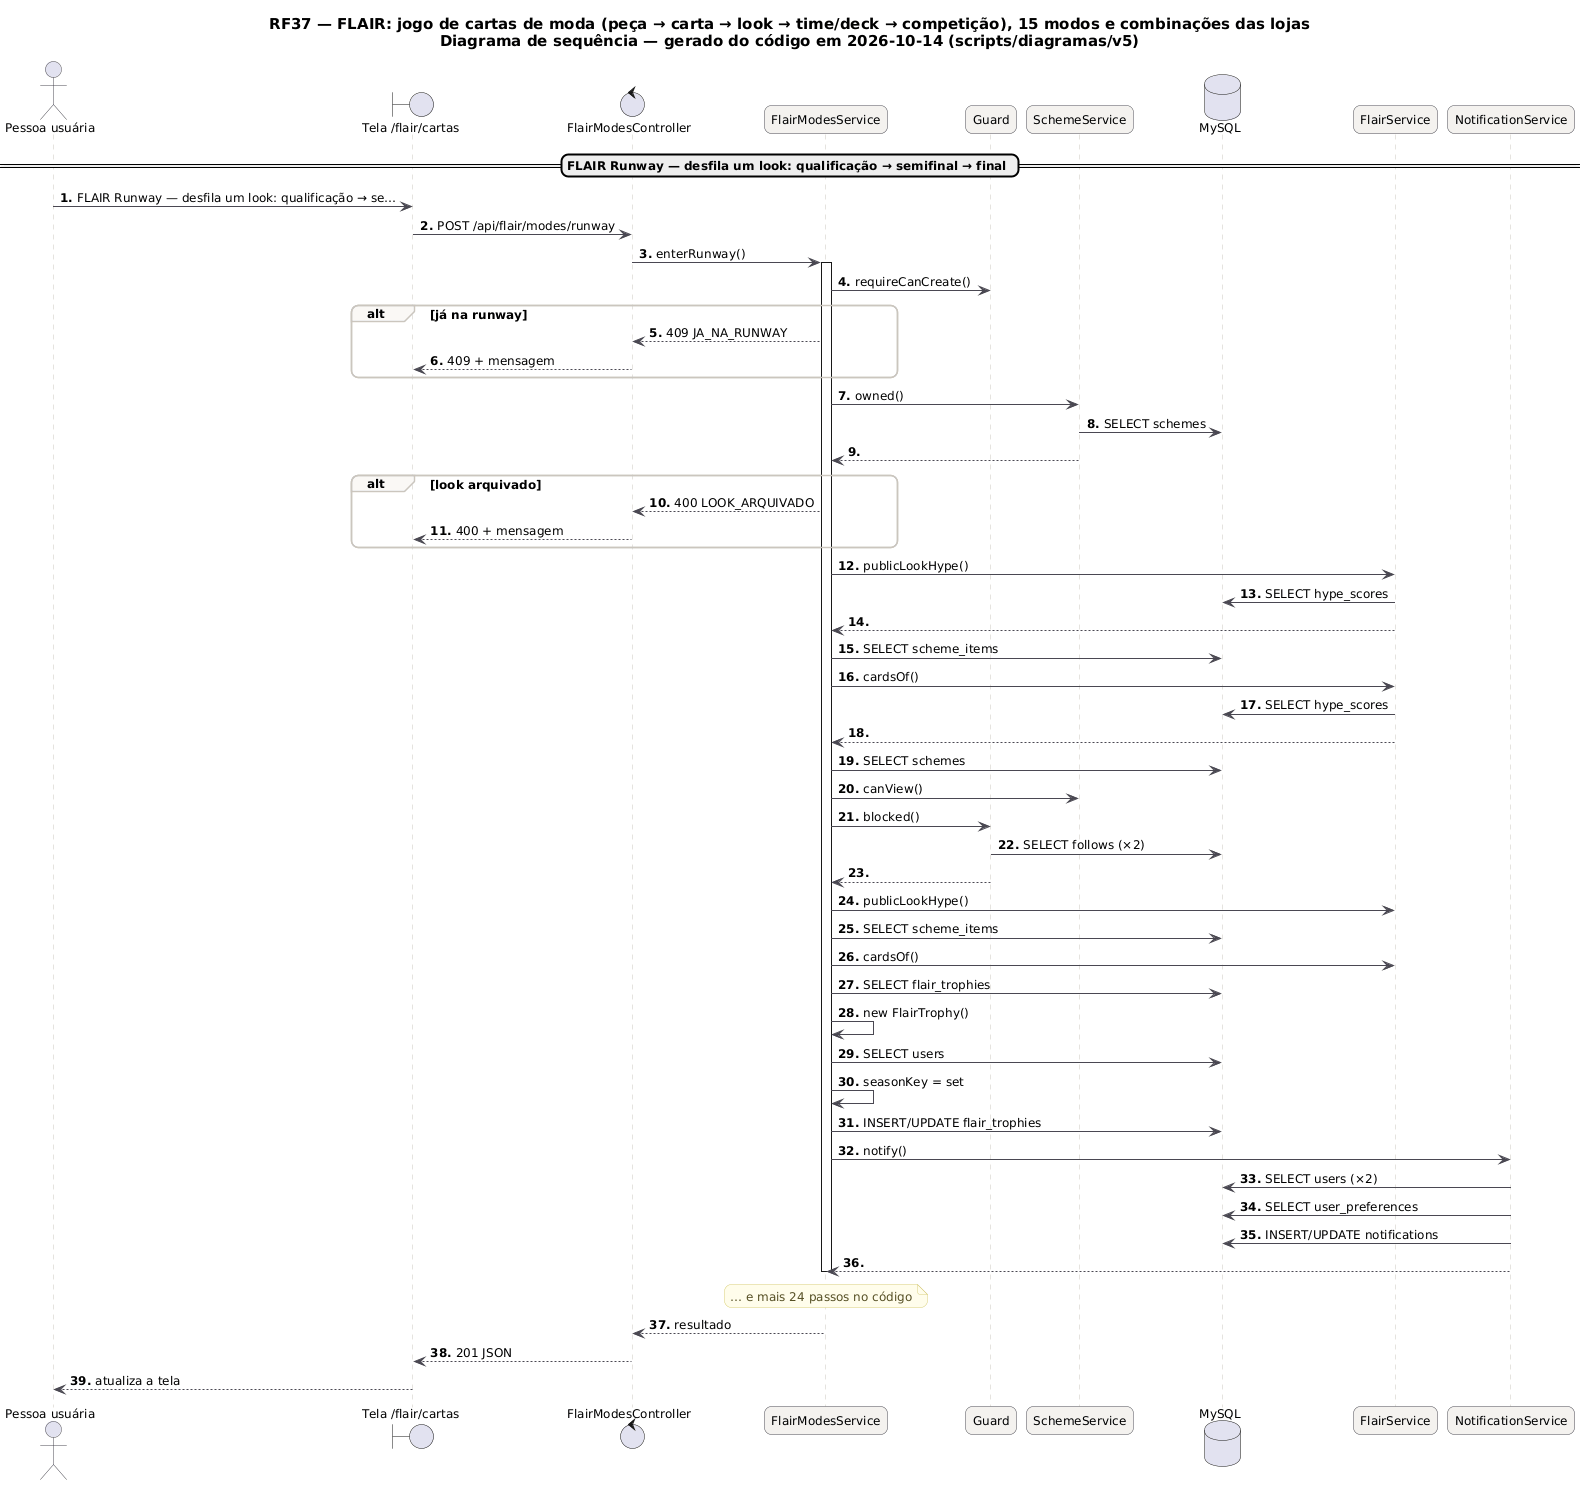

The diagram above was rendered by PlantUML. Its source (embedded in the PNG):
@startuml RF37_Sequencia
skinparam backgroundColor #FFFFFF
skinparam shadowing false
skinparam defaultFontName "DejaVu Sans"
skinparam defaultFontSize 12
skinparam titleFontSize 15
skinparam roundcorner 14
skinparam ArrowColor #52606D
skinparam note {
  BackgroundColor #FFFDEB
  BorderColor #D8CE78
  FontColor #554F24
}
skinparam sequence {
  ArrowColor #4A4852
  LifeLineBorderColor #CBC6BE
  ParticipantBackgroundColor #F4F2EF
  ParticipantBorderColor #4A4852
  ActorBorderColor #4A4852
  GroupBorderColor #CBC6BE
  GroupBackgroundColor #FAF8F5
}
autonumber "<b>0."
title RF37 — FLAIR: jogo de cartas de moda (peça → carta → look → time/deck → competição), 15 modos e combinações das lojas\nDiagrama de sequência — gerado do código em 2026-10-14 (scripts/diagramas/v5)

actor "Pessoa usuária" as U
boundary "Tela /flair/cartas" as P
control "FlairModesController" as FlairModesController
participant "FlairModesService" as FlairModesService
participant "Guard" as Guard
participant "SchemeService" as SchemeService
database "MySQL" as DB_MySQL
participant "FlairService" as FlairService
participant "NotificationService" as NotificationService
== FLAIR Runway — desfila um look: qualificação → semifinal → final ==
U -> P : FLAIR Runway — desfila um look: qualificação → se…
P -> FlairModesController : POST /api/flair/modes/runway
FlairModesController -> FlairModesService : enterRunway()
activate FlairModesService
FlairModesService -> Guard : requireCanCreate()
alt já na runway
FlairModesService --> FlairModesController : 409 JA_NA_RUNWAY
FlairModesController --> P : 409 + mensagem
end
FlairModesService -> SchemeService : owned()
SchemeService -> DB_MySQL : SELECT schemes
SchemeService --> FlairModesService
alt look arquivado
FlairModesService --> FlairModesController : 400 LOOK_ARQUIVADO
FlairModesController --> P : 400 + mensagem
end
FlairModesService -> FlairService : publicLookHype()
FlairService -> DB_MySQL : SELECT hype_scores
FlairService --> FlairModesService
FlairModesService -> DB_MySQL : SELECT scheme_items
FlairModesService -> FlairService : cardsOf()
FlairService -> DB_MySQL : SELECT hype_scores
FlairService --> FlairModesService
FlairModesService -> DB_MySQL : SELECT schemes
FlairModesService -> SchemeService : canView()
FlairModesService -> Guard : blocked()
Guard -> DB_MySQL : SELECT follows (×2)
Guard --> FlairModesService
FlairModesService -> FlairService : publicLookHype()
FlairModesService -> DB_MySQL : SELECT scheme_items
FlairModesService -> FlairService : cardsOf()
FlairModesService -> DB_MySQL : SELECT flair_trophies
FlairModesService -> FlairModesService : new FlairTrophy()
FlairModesService -> DB_MySQL : SELECT users
FlairModesService -> FlairModesService : seasonKey = set
FlairModesService -> DB_MySQL : INSERT/UPDATE flair_trophies
FlairModesService -> NotificationService : notify()
NotificationService -> DB_MySQL : SELECT users (×2)
NotificationService -> DB_MySQL : SELECT user_preferences
NotificationService -> DB_MySQL : INSERT/UPDATE notifications
NotificationService --> FlairModesService
note over FlairModesService : … e mais 24 passos no código
deactivate FlairModesService
FlairModesService --> FlairModesController : resultado
FlairModesController --> P : 201 JSON
P --> U : atualiza a tela
@enduml